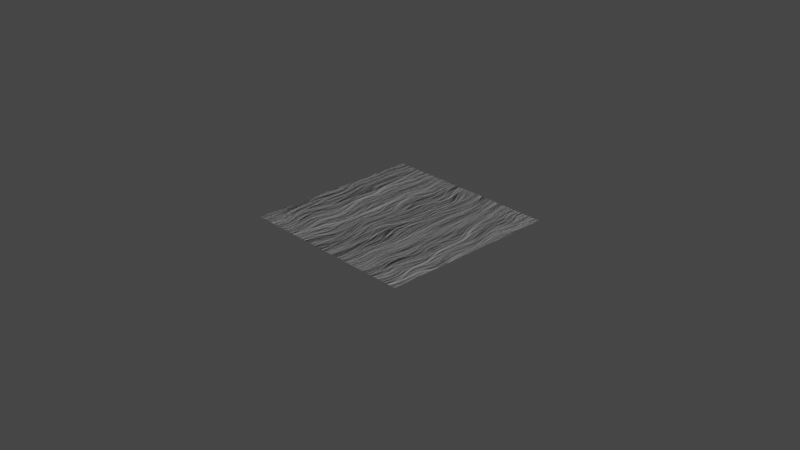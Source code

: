 # Source: fur_hair_texture.blend  (saved by Blender 3.3.6; exported with 4.5.12 LTS)
import bpy
from mathutils import Matrix  # noqa: F401  (used for matrix-valued properties, if any)

bpy.ops.wm.read_factory_settings(use_empty=True)
scene = bpy.context.scene
scene.name = 'Scene'

# ---- collections
col_collection = bpy.data.collections.new('Collection'); scene.collection.children.link(col_collection)

# ---- materials (node trees are filled in below, after node groups)
mat_fur_hair_texture = bpy.data.materials.new('fur_hair_texture')

# ---- node groups
ng_nodegroup_001 = bpy.data.node_groups.new('NodeGroup.001', 'ShaderNodeTree')
_s = ng_nodegroup_001.interface.new_socket(name='Value', in_out='OUTPUT', socket_type='NodeSocketFloat')
_s = ng_nodegroup_001.interface.new_socket(name='Vector', in_out='INPUT', socket_type='NodeSocketVector')
_s.min_value = -1e+04
_s.max_value = 1e+04
_s = ng_nodegroup_001.interface.new_socket(name='Scale', in_out='INPUT', socket_type='NodeSocketFloat')
_s.default_value = 7.6
_s.min_value = -1e+04
_s.max_value = 1e+04
_s = ng_nodegroup_001.interface.new_socket(name='Fac', in_out='INPUT', socket_type='NodeSocketFloat')
_s.subtype = 'FACTOR'
_s.default_value = 0.02042
_s.min_value = 0.0
_s.max_value = 1.0
_s = ng_nodegroup_001.interface.new_socket(name='Scale', in_out='INPUT', socket_type='NodeSocketFloat')
_s.default_value = 2.0
_s.min_value = -1000.0
_s.max_value = 1000.0
_s = ng_nodegroup_001.interface.new_socket(name='Vector', in_out='INPUT', socket_type='NodeSocketVector')
_s.hide_value = True
_N = ng_nodegroup_001.nodes; _L = ng_nodegroup_001.links
n0 = _N.new('NodeReroute'); n0.name = 'Reroute'; n0.location = (-37, 139)
n0.width = 16
n1 = _N.new('ShaderNodeVectorMath'); n1.name = 'Vector Math'; n1.location = (311, 378)
n1.operation = 'MULTIPLY'
n1.inputs[1].default_value = (1.0, 0.01, 0.0)
n2 = _N.new('NodeReroute'); n2.name = 'Reroute.001'; n2.location = (-1096, 9)
n2.width = 16
n2.socket_idname = 'NodeSocketVector'
n3 = _N.new('ShaderNodeVectorMath'); n3.name = 'Vector Math.003'; n3.location = (-1346, 75)
n3.operation = 'SCALE'
n4 = _N.new('NodeReroute'); n4.name = 'Reroute.002'; n4.location = (-1110, -131)
n4.width = 16
n4.socket_idname = 'NodeSocketVector'
n5 = _N.new('NodeGroupInput'); n5.name = 'Group Input'; n5.location = (-1599, 0)
n6 = _N.new('ShaderNodeTexNoise'); n6.name = 'Noise Texture.001'; n6.location = (-1023, -78)
n6.inputs[2].default_value = 1.0
n6.inputs[3].default_value = 3.0
n6.inputs[4].default_value = 0.75
n7 = _N.new('ShaderNodeMix'); n7.name = 'Mix'; n7.location = (-776, 148)
n7.data_type = 'RGBA'
n7.blend_type = 'LINEAR_LIGHT'
n8 = _N.new('NodeGroupOutput'); n8.name = 'Group Output'; n8.location = (1746, -92)
n9 = _N.new('ShaderNodeMix'); n9.name = 'Mix.001'; n9.location = (-314, 236)
n9.data_type = 'RGBA'
n9.blend_type = 'LINEAR_LIGHT'
n9.inputs[0].default_value = 0.2038
n10 = _N.new('ShaderNodeVectorRotate'); n10.name = 'Vector Rotate.001'; n10.location = (129, 410)
n10.inputs[3].default_value = -0.3264
n11 = _N.new('ShaderNodeTexVoronoi'); n11.name = 'Voronoi Texture'; n11.location = (514, 346)
n11.feature = 'DISTANCE_TO_EDGE'
n11.inputs[2].default_value = 102.0
n12 = _N.new('ShaderNodeTexNoise'); n12.name = 'Noise Texture.002'; n12.location = (-531, -2)
n12.inputs[3].default_value = 0.0
n12.inputs[4].default_value = 0.75
n13 = _N.new('ShaderNodeMath'); n13.name = 'Math'; n13.location = (759, 271)
n13.operation = 'SUBTRACT'
n13.inputs[1].default_value = 0.08
_L.new(n5.outputs[0], n3.inputs[0])
_L.new(n10.outputs[0], n1.inputs[0])
_L.new(n1.outputs[0], n11.inputs[0])
_L.new(n9.outputs[2], n0.inputs[0])
_L.new(n2.outputs[0], n7.inputs[6])
_L.new(n6.outputs[0], n7.inputs[7])
_L.new(n0.outputs[0], n10.inputs[0])
_L.new(n3.outputs[0], n2.inputs[0])
_L.new(n7.outputs[2], n9.inputs[6])
_L.new(n12.outputs[0], n9.inputs[7])
_L.new(n11.outputs[0], n13.inputs[0])
_L.new(n5.outputs[1], n3.inputs[3])
_L.new(n5.outputs[2], n7.inputs[0])
_L.new(n5.outputs[3], n12.inputs[2])
_L.new(n4.outputs[0], n6.inputs[0])
_L.new(n5.outputs[4], n4.inputs[0])
_L.new(n4.outputs[0], n12.inputs[0])
_L.new(n13.outputs[0], n8.inputs[0])
n8.is_active_output = True
ng_coord_detect_001 = bpy.data.node_groups.new('COORD DETECT.001', 'ShaderNodeTree')
_s = ng_coord_detect_001.interface.new_socket(name='Vector', in_out='OUTPUT', socket_type='NodeSocketVector')
_s = ng_coord_detect_001.interface.new_socket(name='IF THEN USE', in_out='INPUT', socket_type='NodeSocketVector')
_s.min_value = -1e+04
_s.max_value = 1e+04
_s = ng_coord_detect_001.interface.new_socket(name='USING', in_out='INPUT', socket_type='NodeSocketVector')
_N = ng_coord_detect_001.nodes; _L = ng_coord_detect_001.links
n0 = _N.new('ShaderNodeMath'); n0.name = 'Math.003'; n0.location = (-30, 114)
n0.operation = 'GREATER_THAN'
n0.inputs[1].default_value = 0.0
n1 = _N.new('NodeReroute'); n1.name = 'Reroute.002'; n1.location = (-268, -117)
n1.width = 16
n1.socket_idname = 'NodeSocketVector'
n2 = _N.new('ShaderNodeVectorMath'); n2.name = 'Vector Math'; n2.location = (-200, 112)
n2.operation = 'LENGTH'
n3 = _N.new('ShaderNodeMix'); n3.name = 'Mix.002'; n3.location = (265, 37)
n3.data_type = 'RGBA'
n4 = _N.new('NodeGroupInput'); n4.name = 'Group Input'; n4.location = (-468, -2)
n5 = _N.new('NodeGroupOutput'); n5.name = 'Group Output'; n5.location = (455, -2)
_L.new(n4.outputs[0], n1.inputs[0])
_L.new(n4.outputs[1], n3.inputs[6])
_L.new(n3.outputs[2], n5.inputs[0])
_L.new(n1.outputs[0], n2.inputs[0])
_L.new(n2.outputs[1], n0.inputs[0])
_L.new(n0.outputs[0], n3.inputs[0])
_L.new(n1.outputs[0], n3.inputs[7])
n5.is_active_output = True
ng_fur_hair_texture = bpy.data.node_groups.new('fur_hair_texture', 'ShaderNodeTree')
_s = ng_fur_hair_texture.interface.new_socket(name='Texture', in_out='OUTPUT', socket_type='NodeSocketFloat')
_s = ng_fur_hair_texture.interface.new_socket(name='Vector', in_out='INPUT', socket_type='NodeSocketVector')
_s.min_value = -1e+04
_s.max_value = 1e+04
_s.hide_value = True
_s = ng_fur_hair_texture.interface.new_socket(name='Scale', in_out='INPUT', socket_type='NodeSocketFloat')
_s.default_value = 2.0
_s.min_value = -1e+04
_s.max_value = 1e+04
_s = ng_fur_hair_texture.interface.new_socket(name='Ratio', in_out='INPUT', socket_type='NodeSocketFloat')
_s.default_value = 0.23
_s.min_value = 0.1
_s.max_value = 2.0
_s = ng_fur_hair_texture.interface.new_socket(name='Waves A', in_out='INPUT', socket_type='NodeSocketFloat')
_s.min_value = 0.0
_s.max_value = 1.0
_s = ng_fur_hair_texture.interface.new_socket(name='Waves B', in_out='INPUT', socket_type='NodeSocketFloat')
_s.min_value = -1e+04
_s.max_value = 1e+04
_s = ng_fur_hair_texture.interface.new_socket(name='Bright', in_out='INPUT', socket_type='NodeSocketFloat')
_s.min_value = -100.0
_s.max_value = 100.0
_s = ng_fur_hair_texture.interface.new_socket(name='Contrast', in_out='INPUT', socket_type='NodeSocketFloat')
_s.min_value = -100.0
_s.max_value = 100.0
_N = ng_fur_hair_texture.nodes; _L = ng_fur_hair_texture.links
n0 = _N.new('NodeReroute'); n0.name = 'Reroute'; n0.location = (-838, -82)
n0.width = 16
n0.socket_idname = 'NodeSocketVector'
n1 = _N.new('ShaderNodeMath'); n1.name = 'Math'; n1.location = (-339, -24)
n1.operation = 'MAXIMUM'
n2 = _N.new('ShaderNodeCombineXYZ'); n2.name = 'Combine XYZ'; n2.location = (-1258, -154)
n2.inputs[0].default_value = 1.0
n3 = _N.new('ShaderNodeVectorMath'); n3.name = 'Vector Math.001'; n3.location = (-975, 52)
n3.operation = 'MULTIPLY'
n4 = _N.new('ShaderNodeVectorMath'); n4.name = 'Vector Math.002'; n4.location = (-813, -122)
n4.operation = 'MULTIPLY'
n5 = _N.new('ShaderNodeVectorMath'); n5.name = 'Vector Math.003'; n5.location = (-790, -295)
n5.operation = 'MULTIPLY'
n6 = _N.new('ShaderNodeGroup'); n6.name = 'Group.002'; n6.location = (-622, -364)
n6.width = 190
n6.node_tree = ng_nodegroup_001
n6.inputs[1].default_value = 10.0
n7 = _N.new('ShaderNodeGroup'); n7.name = 'Group.001'; n7.location = (-620, -96)
n7.width = 190
n7.node_tree = ng_nodegroup_001
n7.inputs[1].default_value = 10.0
n8 = _N.new('ShaderNodeVectorRotate'); n8.name = 'Vector Rotate'; n8.location = (-999, -106)
n8.inputs[3].default_value = -0.1396
n9 = _N.new('ShaderNodeMath'); n9.name = 'Math.002'; n9.location = (-1263, -291)
n9.operation = 'MULTIPLY'
n9.inputs[1].default_value = 10.0
n10 = _N.new('ShaderNodeVectorRotate'); n10.name = 'Vector Rotate.002'; n10.location = (-1010, -442)
n10.inputs[3].default_value = 0.1344
n11 = _N.new('ShaderNodeGroup'); n11.name = 'Group'; n11.location = (-626, 123)
n11.width = 173
n11.node_tree = ng_nodegroup_001
n11.inputs[1].default_value = 14.0
n12 = _N.new('ShaderNodeMath'); n12.name = 'Math.001'; n12.location = (-1344, 208)
n12.operation = 'MULTIPLY'
n12.inputs[1].default_value = 1.0
n13 = _N.new('ShaderNodeGroup'); n13.name = 'Group.003'; n13.location = (-2003, 222)
n13.node_tree = ng_coord_detect_001
n14 = _N.new('ShaderNodeVectorMath'); n14.name = 'Vector Math'; n14.location = (-1688, 28)
n14.operation = 'SCALE'
n15 = _N.new('ShaderNodeTexCoord'); n15.name = 'Texture Coordinate'; n15.location = (-2008, 87)
n16 = _N.new('ShaderNodeMath'); n16.name = 'Math.003'; n16.location = (-148, -62)
n16.operation = 'MAXIMUM'
n17 = _N.new('NodeGroupOutput'); n17.name = 'Group Output'; n17.location = (910, -63)
n18 = _N.new('NodeGroupInput'); n18.name = 'Group Input'; n18.location = (-2342, -132)
n19 = _N.new('ShaderNodeBrightContrast'); n19.name = 'Bright/Contrast'; n19.location = (70, -152)
_L.new(n11.outputs[0], n1.inputs[0])
_L.new(n7.outputs[0], n1.inputs[1])
_L.new(n3.outputs[0], n0.inputs[0])
_L.new(n14.outputs[0], n3.inputs[0])
_L.new(n18.outputs[1], n14.inputs[3])
_L.new(n2.outputs[0], n3.inputs[1])
_L.new(n18.outputs[2], n2.inputs[1])
_L.new(n12.outputs[0], n11.inputs[2])
_L.new(n12.outputs[0], n7.inputs[2])
_L.new(n18.outputs[3], n12.inputs[0])
_L.new(n18.outputs[4], n9.inputs[0])
_L.new(n9.outputs[0], n7.inputs[3])
_L.new(n9.outputs[0], n11.inputs[3])
_L.new(n1.outputs[0], n16.inputs[0])
_L.new(n12.outputs[0], n6.inputs[2])
_L.new(n9.outputs[0], n6.inputs[3])
_L.new(n6.outputs[0], n16.inputs[1])
_L.new(n3.outputs[0], n11.inputs[0])
_L.new(n8.outputs[0], n4.inputs[0])
_L.new(n2.outputs[0], n4.inputs[1])
_L.new(n14.outputs[0], n8.inputs[0])
_L.new(n4.outputs[0], n7.inputs[0])
_L.new(n2.outputs[0], n5.inputs[1])
_L.new(n14.outputs[0], n10.inputs[0])
_L.new(n10.outputs[0], n5.inputs[0])
_L.new(n5.outputs[0], n6.inputs[0])
_L.new(n19.outputs[0], n17.inputs[0])
_L.new(n18.outputs[0], n13.inputs[0])
_L.new(n13.outputs[0], n14.inputs[0])
_L.new(n15.outputs[2], n13.inputs[1])
_L.new(n15.outputs[2], n11.inputs[4])
_L.new(n15.outputs[2], n7.inputs[4])
_L.new(n15.outputs[2], n6.inputs[4])
_L.new(n16.outputs[0], n19.inputs[0])
_L.new(n18.outputs[5], n19.inputs[1])
_L.new(n18.outputs[6], n19.inputs[2])
n17.is_active_output = True

# ---- material node trees
mat_fur_hair_texture.use_nodes = True; mat_fur_hair_texture.node_tree.nodes.clear()
_N = mat_fur_hair_texture.node_tree.nodes; _L = mat_fur_hair_texture.node_tree.links
n0 = _N.new('ShaderNodeOutputMaterial'); n0.name = 'Material Output'; n0.location = (300, 300)
n1 = _N.new('ShaderNodeGroup'); n1.name = 'Group.002'; n1.location = (-92, 364)
n1.width = 225
n1.node_tree = ng_fur_hair_texture
n1.inputs[0].default_value = (0.0, 0.0, 0.0)
n1.inputs[1].default_value = 0.56
n1.inputs[2].default_value = 0.05
n1.inputs[3].default_value = 0.18
n1.inputs[4].default_value = 0.44
n1.inputs[5].default_value = 0.14
n1.inputs[6].default_value = 0.55
_L.new(n1.outputs[0], n0.inputs[0])
n0.is_active_output = True

# ---- world
world_world = bpy.data.worlds.new('World'); scene.world = world_world
world_world.use_nodes = True; world_world.node_tree.nodes.clear()
_N = world_world.node_tree.nodes; _L = world_world.node_tree.links
n0 = _N.new('ShaderNodeOutputWorld'); n0.name = 'World Output'; n0.location = (300, 300)
n1 = _N.new('ShaderNodeBackground'); n1.name = 'Background'; n1.location = (10, 300)
n1.inputs[0].default_value = (0.05088, 0.05088, 0.05088, 1.0)
_L.new(n1.outputs[0], n0.inputs[0])
n0.is_active_output = True
world_world.color = (0.05088, 0.05088, 0.05088)
world_world.use_sun_shadow = False
world_world.sun_shadow_jitter_overblur = 0.0

# ---- cameras
cam_camera = bpy.data.cameras.new('Camera')
cam_camera.clip_end = 100.0
cam_camera.ortho_scale = 7.314

# ---- lights
light_light = bpy.data.lights.new('Light', 'POINT')
light_light.transmission_factor = 0.0
light_light.energy = 1000.0
light_light.shadow_soft_size = 0.1
light_light.shadow_maximum_resolution = 0.006
light_light.use_absolute_resolution = True
light_sun = bpy.data.lights.new('Sun', 'SUN')
light_sun.transmission_factor = 0.0
light_sun.energy = 15.0
light_sun.shadow_soft_size = 0.125

# ---- meshes
me_plane = bpy.data.meshes.new('Plane')
me_plane.from_pydata([(-1.0, -1.0, 0.0), (1.0, -1.0, 0.0), (-1.0, 1.0, 0.0), (1.0, 1.0, 0.0)], [], [(0, 1, 3, 2)])
_uv = me_plane.uv_layers.new(name='UVMap')
_uv.uv.foreach_set('vector', [0.0, 0.0, 1.0, 0.0, 1.0, 1.0, 0.0, 1.0])
me_plane.materials.append(mat_fur_hair_texture)
me_plane.use_remesh_fix_poles = True
me_plane.use_remesh_preserve_attributes = False
me_plane.update()

# ---- objects
ob_light = bpy.data.objects.new('Light', light_light)
ob_camera = bpy.data.objects.new('Camera', cam_camera)
ob_plane = bpy.data.objects.new('Plane', me_plane)
ob_sun = bpy.data.objects.new('Sun', light_sun)

# ---- transforms, parenting, visibility, modifiers, constraints
ob_light.location = (4.076, 1.005, 5.904)
ob_light.rotation_euler = (0.6503, 0.05522, 1.866)
ob_light.lock_rotations_4d = False
ob_light.empty_display_type = 'ARROWS'
ob_light.color = (0.0, 0.0, 0.0, 0.0)
ob_light.lineart.crease_threshold = 0.0
ob_camera.location = (7.359, -6.926, 4.958)
ob_camera.rotation_euler = (1.109, 0.0, 0.8149)
ob_camera.lock_rotations_4d = False
ob_camera.empty_display_type = 'ARROWS'
ob_camera.color = (0.0, 0.0, 0.0, 0.0)
ob_camera.display_type = 'WIRE'
ob_camera.lineart.crease_threshold = 0.0
ob_plane.location = (0.0, 0.0, 0.0)
ob_plane.cycles.use_adaptive_subdivision = True
_m = ob_plane.modifiers.new('Subdivision', 'SUBSURF')
_m.subdivision_type = 'SIMPLE'
ob_sun.location = (0.06576, -0.671, 0.5601)
ob_sun.rotation_euler = (1.074, 0.5486, 0.332)

# ---- collection membership
col_collection.objects.link(ob_light)
col_collection.objects.link(ob_camera)
col_collection.objects.link(ob_plane)
col_collection.objects.link(ob_sun)

# ---- scene / render settings (as saved in the file)
scene.camera = ob_camera
scene.frame_start = 1; scene.frame_end = 250; scene.frame_set(142)
scene.render.engine = 'CYCLES'
scene.cycles.feature_set = 'EXPERIMENTAL'
scene.cycles.use_denoising = False
scene.cycles.sampling_pattern = 'TABULATED_SOBOL'
scene.cycles.use_light_tree = False
scene.cycles.preview_dicing_rate = 1.0
scene.eevee.use_taa_reprojection = False
scene.view_settings.view_transform = 'Filmic'
bpy.context.view_layer.update()
